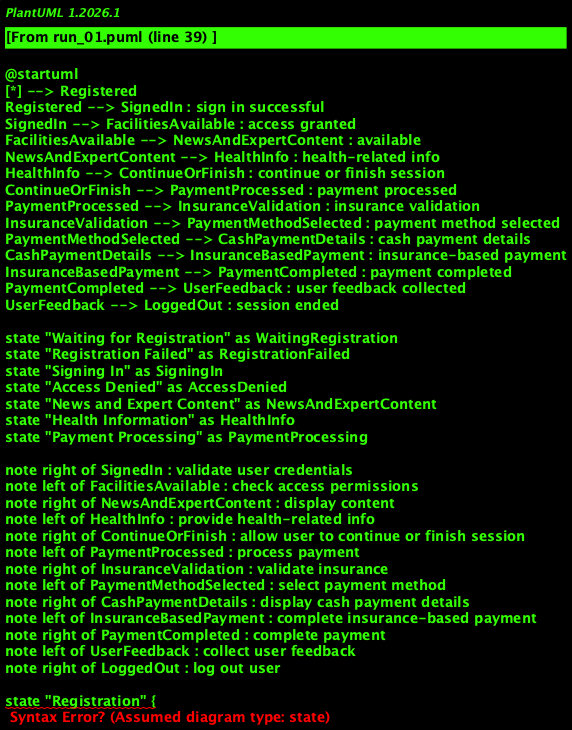

The diagram above was rendered by PlantUML. Its source (embedded in the PNG):
@startuml
[*] --> Registered
Registered --> SignedIn : sign in successful
SignedIn --> FacilitiesAvailable : access granted
FacilitiesAvailable --> NewsAndExpertContent : available
NewsAndExpertContent --> HealthInfo : health-related info
HealthInfo --> ContinueOrFinish : continue or finish session
ContinueOrFinish --> PaymentProcessed : payment processed
PaymentProcessed --> InsuranceValidation : insurance validation
InsuranceValidation --> PaymentMethodSelected : payment method selected
PaymentMethodSelected --> CashPaymentDetails : cash payment details
CashPaymentDetails --> InsuranceBasedPayment : insurance-based payment
InsuranceBasedPayment --> PaymentCompleted : payment completed
PaymentCompleted --> UserFeedback : user feedback collected
UserFeedback --> LoggedOut : session ended

state "Waiting for Registration" as WaitingRegistration
state "Registration Failed" as RegistrationFailed
state "Signing In" as SigningIn
state "Access Denied" as AccessDenied
state "News and Expert Content" as NewsAndExpertContent
state "Health Information" as HealthInfo
state "Payment Processing" as PaymentProcessing

note right of SignedIn : validate user credentials
note left of FacilitiesAvailable : check access permissions
note right of NewsAndExpertContent : display content
note left of HealthInfo : provide health-related info
note right of ContinueOrFinish : allow user to continue or finish session
note left of PaymentProcessed : process payment
note right of InsuranceValidation : validate insurance
note left of PaymentMethodSelected : select payment method
note right of CashPaymentDetails : display cash payment details
note left of InsuranceBasedPayment : complete insurance-based payment
note right of PaymentCompleted : complete payment
note left of UserFeedback : collect user feedback
note right of LoggedOut : log out user

state "Registration" {
  [*] --> WaitingRegistration
  WaitingRegistration --> Registered : registration successful
  Registered --> RegistrationFailed : registration failed
}

state "Payment" {
  PaymentProcessing --> PaymentCompleted : payment completed
  PaymentProcessing --> AccessDenied : access denied
}
@enduml